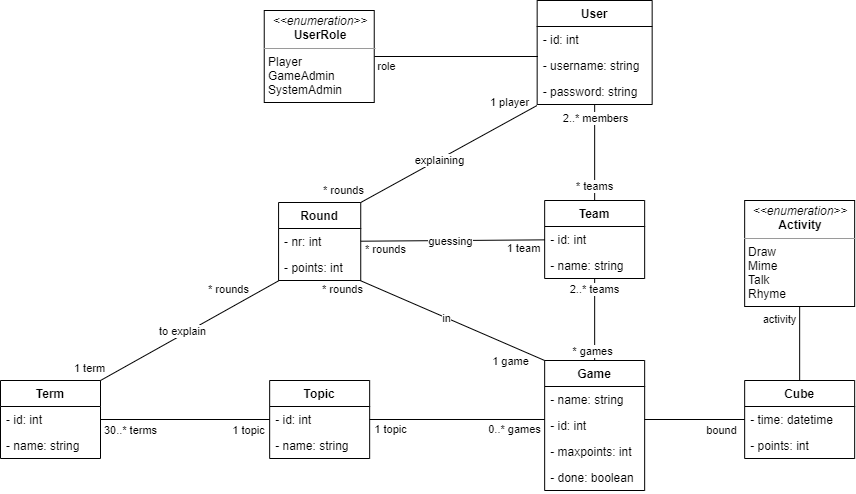

The diagram above was exported from draw.io. Its source (the exported page's mxGraphModel, read from the mxfile embedded in the PNG):
<mxGraphModel dx="1422" dy="822" grid="0" gridSize="10" guides="1" tooltips="1" connect="1" arrows="1" fold="1" page="1" pageScale="1" pageWidth="1169" pageHeight="827" math="0" shadow="0">
  <root>
    <mxCell id="0" />
    <mxCell id="1" parent="0" />
    <mxCell id="78UvX9WIQL5GHPiApA8K-1" value="User" style="swimlane;fontStyle=1;childLayout=stackLayout;horizontal=1;startSize=26;fillColor=none;horizontalStack=0;resizeParent=1;resizeParentMax=0;resizeLast=0;collapsible=1;marginBottom=0;" vertex="1" parent="1">
      <mxGeometry x="596.6600000000001" y="110" width="115" height="104" as="geometry" />
    </mxCell>
    <mxCell id="78UvX9WIQL5GHPiApA8K-2" value="- id: int" style="text;strokeColor=none;fillColor=none;align=left;verticalAlign=top;spacingLeft=4;spacingRight=4;overflow=hidden;rotatable=0;points=[[0,0.5],[1,0.5]];portConstraint=eastwest;" vertex="1" parent="78UvX9WIQL5GHPiApA8K-1">
      <mxGeometry y="26" width="115" height="26" as="geometry" />
    </mxCell>
    <mxCell id="78UvX9WIQL5GHPiApA8K-3" value="- username: string" style="text;strokeColor=none;fillColor=none;align=left;verticalAlign=top;spacingLeft=4;spacingRight=4;overflow=hidden;rotatable=0;points=[[0,0.5],[1,0.5]];portConstraint=eastwest;" vertex="1" parent="78UvX9WIQL5GHPiApA8K-1">
      <mxGeometry y="52" width="115" height="26" as="geometry" />
    </mxCell>
    <mxCell id="78UvX9WIQL5GHPiApA8K-4" value="- password: string" style="text;strokeColor=none;fillColor=none;align=left;verticalAlign=top;spacingLeft=4;spacingRight=4;overflow=hidden;rotatable=0;points=[[0,0.5],[1,0.5]];portConstraint=eastwest;" vertex="1" parent="78UvX9WIQL5GHPiApA8K-1">
      <mxGeometry y="78" width="115" height="26" as="geometry" />
    </mxCell>
    <mxCell id="78UvX9WIQL5GHPiApA8K-37" style="edgeStyle=orthogonalEdgeStyle;rounded=0;orthogonalLoop=1;jettySize=auto;html=1;entryX=0.007;entryY=0.154;entryDx=0;entryDy=0;entryPerimeter=0;endArrow=none;endFill=0;" edge="1" parent="1" source="78UvX9WIQL5GHPiApA8K-9" target="78UvX9WIQL5GHPiApA8K-3">
      <mxGeometry relative="1" as="geometry" />
    </mxCell>
    <mxCell id="78UvX9WIQL5GHPiApA8K-73" value="role" style="edgeLabel;html=1;align=center;verticalAlign=middle;resizable=0;points=[];" vertex="1" connectable="0" parent="78UvX9WIQL5GHPiApA8K-37">
      <mxGeometry x="-0.6038" y="-1" relative="1" as="geometry">
        <mxPoint x="-20.31" y="8" as="offset" />
      </mxGeometry>
    </mxCell>
    <mxCell id="78UvX9WIQL5GHPiApA8K-9" value="&lt;p style=&quot;margin: 0px ; margin-top: 4px ; text-align: center&quot;&gt;&lt;i&gt;&amp;lt;&amp;lt;enumeration&amp;gt;&amp;gt;&lt;/i&gt;&lt;br&gt;&lt;b&gt;UserRole&lt;/b&gt;&lt;/p&gt;&lt;hr size=&quot;1&quot;&gt;&lt;p style=&quot;margin: 0px ; margin-left: 4px&quot;&gt;Player&lt;br&gt;GameAdmin&lt;/p&gt;&lt;p style=&quot;margin: 0px ; margin-left: 4px&quot;&gt;SystemAdmin&lt;/p&gt;" style="verticalAlign=top;align=left;overflow=fill;fontSize=12;fontFamily=Helvetica;html=1;" vertex="1" parent="1">
      <mxGeometry x="323.74" y="120" width="110" height="92" as="geometry" />
    </mxCell>
    <mxCell id="78UvX9WIQL5GHPiApA8K-57" style="edgeStyle=none;orthogonalLoop=1;jettySize=auto;html=1;endArrow=none;endFill=0;" edge="1" parent="1" source="78UvX9WIQL5GHPiApA8K-10" target="78UvX9WIQL5GHPiApA8K-32">
      <mxGeometry relative="1" as="geometry" />
    </mxCell>
    <mxCell id="78UvX9WIQL5GHPiApA8K-58" value="activity" style="edgeLabel;html=1;align=center;verticalAlign=middle;resizable=0;points=[];" vertex="1" connectable="0" parent="78UvX9WIQL5GHPiApA8K-57">
      <mxGeometry x="-0.5661" y="1" relative="1" as="geometry">
        <mxPoint x="-22.16" y="-4" as="offset" />
      </mxGeometry>
    </mxCell>
    <mxCell id="78UvX9WIQL5GHPiApA8K-10" value="&lt;p style=&quot;margin: 0px ; margin-top: 4px ; text-align: center&quot;&gt;&lt;i&gt;&amp;lt;&amp;lt;enumeration&amp;gt;&amp;gt;&lt;/i&gt;&lt;br&gt;&lt;b&gt;Activity&lt;/b&gt;&lt;/p&gt;&lt;hr size=&quot;1&quot;&gt;&lt;p style=&quot;margin: 0px ; margin-left: 4px&quot;&gt;Draw&lt;br&gt;Mime&lt;/p&gt;&lt;p style=&quot;margin: 0px ; margin-left: 4px&quot;&gt;Talk&lt;/p&gt;&lt;p style=&quot;margin: 0px ; margin-left: 4px&quot;&gt;Rhyme&lt;/p&gt;" style="verticalAlign=top;align=left;overflow=fill;fontSize=12;fontFamily=Helvetica;html=1;" vertex="1" parent="1">
      <mxGeometry x="804.1600000000001" y="310" width="110" height="106" as="geometry" />
    </mxCell>
    <mxCell id="78UvX9WIQL5GHPiApA8K-11" value="Team" style="swimlane;fontStyle=1;childLayout=stackLayout;horizontal=1;startSize=26;fillColor=none;horizontalStack=0;resizeParent=1;resizeParentMax=0;resizeLast=0;collapsible=1;marginBottom=0;" vertex="1" parent="1">
      <mxGeometry x="604.1600000000001" y="310" width="100" height="78" as="geometry" />
    </mxCell>
    <mxCell id="78UvX9WIQL5GHPiApA8K-12" value="- id: int" style="text;strokeColor=none;fillColor=none;align=left;verticalAlign=top;spacingLeft=4;spacingRight=4;overflow=hidden;rotatable=0;points=[[0,0.5],[1,0.5]];portConstraint=eastwest;" vertex="1" parent="78UvX9WIQL5GHPiApA8K-11">
      <mxGeometry y="26" width="100" height="26" as="geometry" />
    </mxCell>
    <mxCell id="78UvX9WIQL5GHPiApA8K-13" value="- name: string" style="text;strokeColor=none;fillColor=none;align=left;verticalAlign=top;spacingLeft=4;spacingRight=4;overflow=hidden;rotatable=0;points=[[0,0.5],[1,0.5]];portConstraint=eastwest;" vertex="1" parent="78UvX9WIQL5GHPiApA8K-11">
      <mxGeometry y="52" width="100" height="26" as="geometry" />
    </mxCell>
    <mxCell id="78UvX9WIQL5GHPiApA8K-15" value="Game" style="swimlane;fontStyle=1;childLayout=stackLayout;horizontal=1;startSize=26;fillColor=none;horizontalStack=0;resizeParent=1;resizeParentMax=0;resizeLast=0;collapsible=1;marginBottom=0;" vertex="1" parent="1">
      <mxGeometry x="604.1600000000001" y="470" width="100" height="130" as="geometry" />
    </mxCell>
    <mxCell id="78UvX9WIQL5GHPiApA8K-17" value="- name: string" style="text;strokeColor=none;fillColor=none;align=left;verticalAlign=top;spacingLeft=4;spacingRight=4;overflow=hidden;rotatable=0;points=[[0,0.5],[1,0.5]];portConstraint=eastwest;" vertex="1" parent="78UvX9WIQL5GHPiApA8K-15">
      <mxGeometry y="26" width="100" height="26" as="geometry" />
    </mxCell>
    <mxCell id="78UvX9WIQL5GHPiApA8K-16" value="- id: int" style="text;strokeColor=none;fillColor=none;align=left;verticalAlign=top;spacingLeft=4;spacingRight=4;overflow=hidden;rotatable=0;points=[[0,0.5],[1,0.5]];portConstraint=eastwest;" vertex="1" parent="78UvX9WIQL5GHPiApA8K-15">
      <mxGeometry y="52" width="100" height="26" as="geometry" />
    </mxCell>
    <mxCell id="78UvX9WIQL5GHPiApA8K-18" value="- maxpoints: int" style="text;strokeColor=none;fillColor=none;align=left;verticalAlign=top;spacingLeft=4;spacingRight=4;overflow=hidden;rotatable=0;points=[[0,0.5],[1,0.5]];portConstraint=eastwest;" vertex="1" parent="78UvX9WIQL5GHPiApA8K-15">
      <mxGeometry y="78" width="100" height="26" as="geometry" />
    </mxCell>
    <mxCell id="78UvX9WIQL5GHPiApA8K-19" value="- done: boolean" style="text;strokeColor=none;fillColor=none;align=left;verticalAlign=top;spacingLeft=4;spacingRight=4;overflow=hidden;rotatable=0;points=[[0,0.5],[1,0.5]];portConstraint=eastwest;" vertex="1" parent="78UvX9WIQL5GHPiApA8K-15">
      <mxGeometry y="104" width="100" height="26" as="geometry" />
    </mxCell>
    <mxCell id="78UvX9WIQL5GHPiApA8K-38" style="orthogonalLoop=1;jettySize=auto;html=1;endArrow=none;endFill=0;exitX=1;exitY=0;exitDx=0;exitDy=0;entryX=-0.002;entryY=1.041;entryDx=0;entryDy=0;entryPerimeter=0;" edge="1" parent="1" source="78UvX9WIQL5GHPiApA8K-20" target="78UvX9WIQL5GHPiApA8K-4">
      <mxGeometry relative="1" as="geometry">
        <mxPoint x="585.1600000000001" y="244" as="targetPoint" />
      </mxGeometry>
    </mxCell>
    <mxCell id="78UvX9WIQL5GHPiApA8K-39" value="explaining" style="edgeLabel;html=1;align=center;verticalAlign=middle;resizable=0;points=[];" vertex="1" connectable="0" parent="78UvX9WIQL5GHPiApA8K-38">
      <mxGeometry x="-0.1182" relative="1" as="geometry">
        <mxPoint as="offset" />
      </mxGeometry>
    </mxCell>
    <mxCell id="78UvX9WIQL5GHPiApA8K-40" value="1 player" style="edgeLabel;html=1;align=center;verticalAlign=middle;resizable=0;points=[];" vertex="1" connectable="0" parent="78UvX9WIQL5GHPiApA8K-38">
      <mxGeometry x="0.7811" y="-1" relative="1" as="geometry">
        <mxPoint x="-9.42" y="-15.13" as="offset" />
      </mxGeometry>
    </mxCell>
    <mxCell id="78UvX9WIQL5GHPiApA8K-41" value="* rounds" style="edgeLabel;html=1;align=center;verticalAlign=middle;resizable=0;points=[];" vertex="1" connectable="0" parent="78UvX9WIQL5GHPiApA8K-38">
      <mxGeometry x="-0.8346" y="1" relative="1" as="geometry">
        <mxPoint x="-32" y="-3.51" as="offset" />
      </mxGeometry>
    </mxCell>
    <mxCell id="78UvX9WIQL5GHPiApA8K-20" value="Round" style="swimlane;fontStyle=1;childLayout=stackLayout;horizontal=1;startSize=26;fillColor=none;horizontalStack=0;resizeParent=1;resizeParentMax=0;resizeLast=0;collapsible=1;marginBottom=0;" vertex="1" parent="1">
      <mxGeometry x="338.08" y="312" width="82.16" height="78" as="geometry" />
    </mxCell>
    <mxCell id="78UvX9WIQL5GHPiApA8K-21" value="- nr: int" style="text;strokeColor=none;fillColor=none;align=left;verticalAlign=top;spacingLeft=4;spacingRight=4;overflow=hidden;rotatable=0;points=[[0,0.5],[1,0.5]];portConstraint=eastwest;" vertex="1" parent="78UvX9WIQL5GHPiApA8K-20">
      <mxGeometry y="26" width="82.16" height="26" as="geometry" />
    </mxCell>
    <mxCell id="78UvX9WIQL5GHPiApA8K-22" value="- points: int" style="text;strokeColor=none;fillColor=none;align=left;verticalAlign=top;spacingLeft=4;spacingRight=4;overflow=hidden;rotatable=0;points=[[0,0.5],[1,0.5]];portConstraint=eastwest;" vertex="1" parent="78UvX9WIQL5GHPiApA8K-20">
      <mxGeometry y="52" width="82.16" height="26" as="geometry" />
    </mxCell>
    <mxCell id="78UvX9WIQL5GHPiApA8K-26" value="Term" style="swimlane;fontStyle=1;childLayout=stackLayout;horizontal=1;startSize=26;fillColor=none;horizontalStack=0;resizeParent=1;resizeParentMax=0;resizeLast=0;collapsible=1;marginBottom=0;" vertex="1" parent="1">
      <mxGeometry x="60" y="490" width="100" height="78" as="geometry" />
    </mxCell>
    <mxCell id="78UvX9WIQL5GHPiApA8K-27" value="- id: int" style="text;strokeColor=none;fillColor=none;align=left;verticalAlign=top;spacingLeft=4;spacingRight=4;overflow=hidden;rotatable=0;points=[[0,0.5],[1,0.5]];portConstraint=eastwest;" vertex="1" parent="78UvX9WIQL5GHPiApA8K-26">
      <mxGeometry y="26" width="100" height="26" as="geometry" />
    </mxCell>
    <mxCell id="78UvX9WIQL5GHPiApA8K-28" value="- name: string" style="text;strokeColor=none;fillColor=none;align=left;verticalAlign=top;spacingLeft=4;spacingRight=4;overflow=hidden;rotatable=0;points=[[0,0.5],[1,0.5]];portConstraint=eastwest;" vertex="1" parent="78UvX9WIQL5GHPiApA8K-26">
      <mxGeometry y="52" width="100" height="26" as="geometry" />
    </mxCell>
    <mxCell id="78UvX9WIQL5GHPiApA8K-29" value="Topic" style="swimlane;fontStyle=1;childLayout=stackLayout;horizontal=1;startSize=26;fillColor=none;horizontalStack=0;resizeParent=1;resizeParentMax=0;resizeLast=0;collapsible=1;marginBottom=0;" vertex="1" parent="1">
      <mxGeometry x="329.15999999999997" y="490" width="100" height="78" as="geometry" />
    </mxCell>
    <mxCell id="78UvX9WIQL5GHPiApA8K-30" value="- id: int" style="text;strokeColor=none;fillColor=none;align=left;verticalAlign=top;spacingLeft=4;spacingRight=4;overflow=hidden;rotatable=0;points=[[0,0.5],[1,0.5]];portConstraint=eastwest;" vertex="1" parent="78UvX9WIQL5GHPiApA8K-29">
      <mxGeometry y="26" width="100" height="26" as="geometry" />
    </mxCell>
    <mxCell id="78UvX9WIQL5GHPiApA8K-31" value="- name: string" style="text;strokeColor=none;fillColor=none;align=left;verticalAlign=top;spacingLeft=4;spacingRight=4;overflow=hidden;rotatable=0;points=[[0,0.5],[1,0.5]];portConstraint=eastwest;" vertex="1" parent="78UvX9WIQL5GHPiApA8K-29">
      <mxGeometry y="52" width="100" height="26" as="geometry" />
    </mxCell>
    <mxCell id="78UvX9WIQL5GHPiApA8K-32" value="Cube" style="swimlane;fontStyle=1;childLayout=stackLayout;horizontal=1;startSize=26;fillColor=none;horizontalStack=0;resizeParent=1;resizeParentMax=0;resizeLast=0;collapsible=1;marginBottom=0;" vertex="1" parent="1">
      <mxGeometry x="804.1600000000001" y="490" width="110" height="78" as="geometry" />
    </mxCell>
    <mxCell id="78UvX9WIQL5GHPiApA8K-33" value="- time: datetime" style="text;strokeColor=none;fillColor=none;align=left;verticalAlign=top;spacingLeft=4;spacingRight=4;overflow=hidden;rotatable=0;points=[[0,0.5],[1,0.5]];portConstraint=eastwest;" vertex="1" parent="78UvX9WIQL5GHPiApA8K-32">
      <mxGeometry y="26" width="110" height="26" as="geometry" />
    </mxCell>
    <mxCell id="78UvX9WIQL5GHPiApA8K-34" value="- points: int" style="text;strokeColor=none;fillColor=none;align=left;verticalAlign=top;spacingLeft=4;spacingRight=4;overflow=hidden;rotatable=0;points=[[0,0.5],[1,0.5]];portConstraint=eastwest;" vertex="1" parent="78UvX9WIQL5GHPiApA8K-32">
      <mxGeometry y="52" width="110" height="26" as="geometry" />
    </mxCell>
    <mxCell id="78UvX9WIQL5GHPiApA8K-42" style="edgeStyle=none;orthogonalLoop=1;jettySize=auto;html=1;endArrow=none;endFill=0;" edge="1" parent="1" source="78UvX9WIQL5GHPiApA8K-21" target="78UvX9WIQL5GHPiApA8K-12">
      <mxGeometry relative="1" as="geometry" />
    </mxCell>
    <mxCell id="78UvX9WIQL5GHPiApA8K-43" value="guessing" style="edgeLabel;html=1;align=center;verticalAlign=middle;resizable=0;points=[];" vertex="1" connectable="0" parent="78UvX9WIQL5GHPiApA8K-42">
      <mxGeometry x="-0.1532" y="-1" relative="1" as="geometry">
        <mxPoint x="11.29" y="-1" as="offset" />
      </mxGeometry>
    </mxCell>
    <mxCell id="78UvX9WIQL5GHPiApA8K-44" value="* rounds" style="edgeLabel;html=1;align=center;verticalAlign=middle;resizable=0;points=[];" vertex="1" connectable="0" parent="78UvX9WIQL5GHPiApA8K-42">
      <mxGeometry x="-0.8805" y="-1" relative="1" as="geometry">
        <mxPoint x="13.29" y="7" as="offset" />
      </mxGeometry>
    </mxCell>
    <mxCell id="78UvX9WIQL5GHPiApA8K-45" value="1 team" style="edgeLabel;html=1;align=center;verticalAlign=middle;resizable=0;points=[];" vertex="1" connectable="0" parent="78UvX9WIQL5GHPiApA8K-42">
      <mxGeometry x="0.761" y="-1" relative="1" as="geometry">
        <mxPoint y="7" as="offset" />
      </mxGeometry>
    </mxCell>
    <mxCell id="78UvX9WIQL5GHPiApA8K-46" style="edgeStyle=none;orthogonalLoop=1;jettySize=auto;html=1;entryX=0;entryY=0;entryDx=0;entryDy=0;endArrow=none;endFill=0;exitX=0.997;exitY=1.007;exitDx=0;exitDy=0;exitPerimeter=0;" edge="1" parent="1" source="78UvX9WIQL5GHPiApA8K-22" target="78UvX9WIQL5GHPiApA8K-15">
      <mxGeometry relative="1" as="geometry">
        <mxPoint x="419.15999999999997" y="389" as="sourcePoint" />
      </mxGeometry>
    </mxCell>
    <mxCell id="78UvX9WIQL5GHPiApA8K-47" value="in" style="edgeLabel;html=1;align=center;verticalAlign=middle;resizable=0;points=[];" vertex="1" connectable="0" parent="78UvX9WIQL5GHPiApA8K-46">
      <mxGeometry x="-0.0758" relative="1" as="geometry">
        <mxPoint as="offset" />
      </mxGeometry>
    </mxCell>
    <mxCell id="78UvX9WIQL5GHPiApA8K-48" value="* rounds" style="edgeLabel;html=1;align=center;verticalAlign=middle;resizable=0;points=[];" vertex="1" connectable="0" parent="78UvX9WIQL5GHPiApA8K-46">
      <mxGeometry x="-0.7779" y="1" relative="1" as="geometry">
        <mxPoint x="-39" as="offset" />
      </mxGeometry>
    </mxCell>
    <mxCell id="78UvX9WIQL5GHPiApA8K-49" value="1 game" style="edgeLabel;html=1;align=center;verticalAlign=middle;resizable=0;points=[];" vertex="1" connectable="0" parent="78UvX9WIQL5GHPiApA8K-46">
      <mxGeometry x="0.8898" y="1" relative="1" as="geometry">
        <mxPoint x="-24.91" y="5.42" as="offset" />
      </mxGeometry>
    </mxCell>
    <mxCell id="78UvX9WIQL5GHPiApA8K-50" style="edgeStyle=none;orthogonalLoop=1;jettySize=auto;html=1;entryX=0.5;entryY=0;entryDx=0;entryDy=0;endArrow=none;endFill=0;" edge="1" parent="1" source="78UvX9WIQL5GHPiApA8K-13" target="78UvX9WIQL5GHPiApA8K-15">
      <mxGeometry relative="1" as="geometry" />
    </mxCell>
    <mxCell id="78UvX9WIQL5GHPiApA8K-52" value="* games" style="edgeLabel;html=1;align=center;verticalAlign=middle;resizable=0;points=[];" vertex="1" connectable="0" parent="78UvX9WIQL5GHPiApA8K-50">
      <mxGeometry x="0.697" y="2" relative="1" as="geometry">
        <mxPoint x="-5" y="2" as="offset" />
      </mxGeometry>
    </mxCell>
    <mxCell id="78UvX9WIQL5GHPiApA8K-53" value="2..* teams" style="edgeLabel;html=1;align=center;verticalAlign=middle;resizable=0;points=[];" vertex="1" connectable="0" parent="78UvX9WIQL5GHPiApA8K-50">
      <mxGeometry x="-0.6883" y="-1" relative="1" as="geometry">
        <mxPoint y="-3" as="offset" />
      </mxGeometry>
    </mxCell>
    <mxCell id="78UvX9WIQL5GHPiApA8K-54" style="edgeStyle=none;orthogonalLoop=1;jettySize=auto;html=1;entryX=0.5;entryY=0;entryDx=0;entryDy=0;endArrow=none;endFill=0;" edge="1" parent="1" source="78UvX9WIQL5GHPiApA8K-4" target="78UvX9WIQL5GHPiApA8K-11">
      <mxGeometry relative="1" as="geometry" />
    </mxCell>
    <mxCell id="78UvX9WIQL5GHPiApA8K-55" value="2..* members" style="edgeLabel;html=1;align=center;verticalAlign=middle;resizable=0;points=[];" vertex="1" connectable="0" parent="78UvX9WIQL5GHPiApA8K-54">
      <mxGeometry x="-0.7229" relative="1" as="geometry">
        <mxPoint as="offset" />
      </mxGeometry>
    </mxCell>
    <mxCell id="78UvX9WIQL5GHPiApA8K-56" value="* teams" style="edgeLabel;html=1;align=center;verticalAlign=middle;resizable=0;points=[];" vertex="1" connectable="0" parent="78UvX9WIQL5GHPiApA8K-54">
      <mxGeometry x="0.6797" y="-1" relative="1" as="geometry">
        <mxPoint as="offset" />
      </mxGeometry>
    </mxCell>
    <mxCell id="78UvX9WIQL5GHPiApA8K-59" style="edgeStyle=none;orthogonalLoop=1;jettySize=auto;html=1;entryX=0;entryY=0.5;entryDx=0;entryDy=0;endArrow=none;endFill=0;" edge="1" parent="1" target="78UvX9WIQL5GHPiApA8K-33">
      <mxGeometry relative="1" as="geometry">
        <mxPoint x="704" y="529" as="sourcePoint" />
      </mxGeometry>
    </mxCell>
    <mxCell id="78UvX9WIQL5GHPiApA8K-60" value="bound" style="edgeLabel;html=1;align=center;verticalAlign=middle;resizable=0;points=[];" vertex="1" connectable="0" parent="78UvX9WIQL5GHPiApA8K-59">
      <mxGeometry x="0.3099" y="1" relative="1" as="geometry">
        <mxPoint x="10" y="11" as="offset" />
      </mxGeometry>
    </mxCell>
    <mxCell id="78UvX9WIQL5GHPiApA8K-61" style="edgeStyle=none;orthogonalLoop=1;jettySize=auto;html=1;entryX=0;entryY=0.269;entryDx=0;entryDy=0;entryPerimeter=0;endArrow=none;endFill=0;" edge="1" parent="1" source="78UvX9WIQL5GHPiApA8K-30" target="78UvX9WIQL5GHPiApA8K-16">
      <mxGeometry relative="1" as="geometry" />
    </mxCell>
    <mxCell id="78UvX9WIQL5GHPiApA8K-62" value="1 topic" style="edgeLabel;html=1;align=center;verticalAlign=middle;resizable=0;points=[];" vertex="1" connectable="0" parent="78UvX9WIQL5GHPiApA8K-61">
      <mxGeometry x="-0.8315" y="-1" relative="1" as="geometry">
        <mxPoint x="5.14" y="8.96" as="offset" />
      </mxGeometry>
    </mxCell>
    <mxCell id="78UvX9WIQL5GHPiApA8K-63" value="0..* games" style="edgeLabel;html=1;align=center;verticalAlign=middle;resizable=0;points=[];" vertex="1" connectable="0" parent="78UvX9WIQL5GHPiApA8K-61">
      <mxGeometry x="0.7681" y="1" relative="1" as="geometry">
        <mxPoint x="-11" y="11" as="offset" />
      </mxGeometry>
    </mxCell>
    <mxCell id="78UvX9WIQL5GHPiApA8K-64" style="edgeStyle=none;orthogonalLoop=1;jettySize=auto;html=1;entryX=0;entryY=0.5;entryDx=0;entryDy=0;endArrow=none;endFill=0;" edge="1" parent="1" source="78UvX9WIQL5GHPiApA8K-27" target="78UvX9WIQL5GHPiApA8K-30">
      <mxGeometry relative="1" as="geometry" />
    </mxCell>
    <mxCell id="78UvX9WIQL5GHPiApA8K-65" value="30..* terms" style="edgeLabel;html=1;align=center;verticalAlign=middle;resizable=0;points=[];" vertex="1" connectable="0" parent="78UvX9WIQL5GHPiApA8K-64">
      <mxGeometry x="-0.6041" relative="1" as="geometry">
        <mxPoint x="-3.33" y="10" as="offset" />
      </mxGeometry>
    </mxCell>
    <mxCell id="78UvX9WIQL5GHPiApA8K-66" value="1 topic" style="edgeLabel;html=1;align=center;verticalAlign=middle;resizable=0;points=[];" vertex="1" connectable="0" parent="78UvX9WIQL5GHPiApA8K-64">
      <mxGeometry x="0.5878" y="2" relative="1" as="geometry">
        <mxPoint x="13.83" y="12" as="offset" />
      </mxGeometry>
    </mxCell>
    <mxCell id="78UvX9WIQL5GHPiApA8K-68" style="edgeStyle=none;orthogonalLoop=1;jettySize=auto;html=1;entryX=1;entryY=0;entryDx=0;entryDy=0;endArrow=none;endFill=0;exitX=0.007;exitY=1;exitDx=0;exitDy=0;exitPerimeter=0;" edge="1" parent="1" source="78UvX9WIQL5GHPiApA8K-22" target="78UvX9WIQL5GHPiApA8K-26">
      <mxGeometry relative="1" as="geometry" />
    </mxCell>
    <mxCell id="78UvX9WIQL5GHPiApA8K-69" value="to explain" style="edgeLabel;html=1;align=center;verticalAlign=middle;resizable=0;points=[];" vertex="1" connectable="0" parent="78UvX9WIQL5GHPiApA8K-68">
      <mxGeometry x="-0.1479" y="2" relative="1" as="geometry">
        <mxPoint x="-22.43" y="6.74" as="offset" />
      </mxGeometry>
    </mxCell>
    <mxCell id="78UvX9WIQL5GHPiApA8K-71" value="1 term" style="edgeLabel;html=1;align=center;verticalAlign=middle;resizable=0;points=[];" vertex="1" connectable="0" parent="78UvX9WIQL5GHPiApA8K-68">
      <mxGeometry x="0.7412" y="1" relative="1" as="geometry">
        <mxPoint x="-35.540000000000006" as="offset" />
      </mxGeometry>
    </mxCell>
    <mxCell id="78UvX9WIQL5GHPiApA8K-72" value="* rounds" style="edgeLabel;html=1;align=center;verticalAlign=middle;resizable=0;points=[];" vertex="1" connectable="0" parent="78UvX9WIQL5GHPiApA8K-68">
      <mxGeometry x="-0.7778" y="-3" relative="1" as="geometry">
        <mxPoint x="-30" as="offset" />
      </mxGeometry>
    </mxCell>
  </root>
</mxGraphModel>